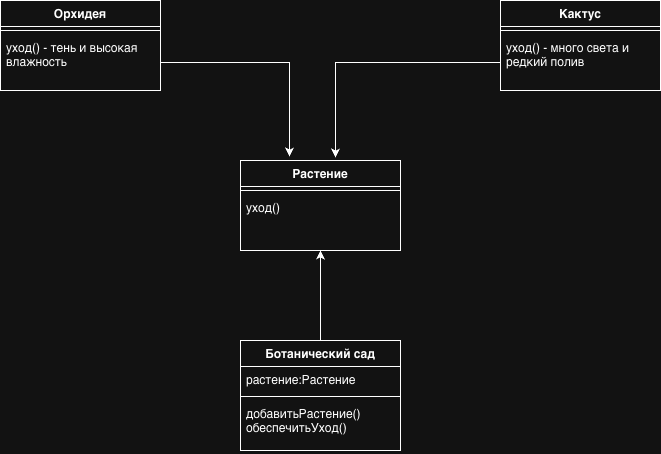

The diagram above was exported from draw.io. Its source (the exported page's mxGraphModel, read from the mxfile embedded in the PNG):
<mxGraphModel dx="1097" dy="588" grid="1" gridSize="10" guides="1" tooltips="1" connect="1" arrows="1" fold="1" page="1" pageScale="1" pageWidth="827" pageHeight="1169" math="0" shadow="0">
  <root>
    <mxCell id="0" />
    <mxCell id="1" parent="0" />
    <mxCell id="Gql10CbWt1VyOPySVEFH-1" parent="1" style="swimlane;fontStyle=1;align=center;verticalAlign=top;childLayout=stackLayout;horizontal=1;startSize=26;horizontalStack=0;resizeParent=1;resizeParentMax=0;resizeLast=0;collapsible=1;marginBottom=0;whiteSpace=wrap;html=1;" value="Растение" vertex="1">
      <mxGeometry height="90" width="160" x="330" y="240" as="geometry" />
    </mxCell>
    <mxCell id="Gql10CbWt1VyOPySVEFH-3" parent="Gql10CbWt1VyOPySVEFH-1" style="line;strokeWidth=1;fillColor=none;align=left;verticalAlign=middle;spacingTop=-1;spacingLeft=3;spacingRight=3;rotatable=0;labelPosition=right;points=[];portConstraint=eastwest;strokeColor=inherit;" value="" vertex="1">
      <mxGeometry height="8" width="160" y="26" as="geometry" />
    </mxCell>
    <mxCell id="Gql10CbWt1VyOPySVEFH-4" parent="Gql10CbWt1VyOPySVEFH-1" style="text;strokeColor=none;fillColor=none;align=left;verticalAlign=top;spacingLeft=4;spacingRight=4;overflow=hidden;rotatable=0;points=[[0,0.5],[1,0.5]];portConstraint=eastwest;whiteSpace=wrap;html=1;" value="уход()" vertex="1">
      <mxGeometry height="56" width="160" y="34" as="geometry" />
    </mxCell>
    <mxCell id="Gql10CbWt1VyOPySVEFH-5" parent="1" style="swimlane;fontStyle=1;align=center;verticalAlign=top;childLayout=stackLayout;horizontal=1;startSize=26;horizontalStack=0;resizeParent=1;resizeParentMax=0;resizeLast=0;collapsible=1;marginBottom=0;whiteSpace=wrap;html=1;" value="Ботанический сад" vertex="1">
      <mxGeometry height="110" width="160" x="330" y="420" as="geometry" />
    </mxCell>
    <mxCell id="Gql10CbWt1VyOPySVEFH-6" parent="Gql10CbWt1VyOPySVEFH-5" style="text;strokeColor=none;fillColor=none;align=left;verticalAlign=top;spacingLeft=4;spacingRight=4;overflow=hidden;rotatable=0;points=[[0,0.5],[1,0.5]];portConstraint=eastwest;whiteSpace=wrap;html=1;" value="растение:Растение" vertex="1">
      <mxGeometry height="26" width="160" y="26" as="geometry" />
    </mxCell>
    <mxCell id="Gql10CbWt1VyOPySVEFH-7" parent="Gql10CbWt1VyOPySVEFH-5" style="line;strokeWidth=1;fillColor=none;align=left;verticalAlign=middle;spacingTop=-1;spacingLeft=3;spacingRight=3;rotatable=0;labelPosition=right;points=[];portConstraint=eastwest;strokeColor=inherit;" value="" vertex="1">
      <mxGeometry height="8" width="160" y="52" as="geometry" />
    </mxCell>
    <mxCell id="Gql10CbWt1VyOPySVEFH-8" parent="Gql10CbWt1VyOPySVEFH-5" style="text;strokeColor=none;fillColor=none;align=left;verticalAlign=top;spacingLeft=4;spacingRight=4;overflow=hidden;rotatable=0;points=[[0,0.5],[1,0.5]];portConstraint=eastwest;whiteSpace=wrap;html=1;" value="добавитьРастение()&lt;div&gt;обеспечитьУход()&lt;/div&gt;" vertex="1">
      <mxGeometry height="50" width="160" y="60" as="geometry" />
    </mxCell>
    <mxCell id="Gql10CbWt1VyOPySVEFH-9" parent="1" style="swimlane;fontStyle=1;align=center;verticalAlign=top;childLayout=stackLayout;horizontal=1;startSize=26;horizontalStack=0;resizeParent=1;resizeParentMax=0;resizeLast=0;collapsible=1;marginBottom=0;whiteSpace=wrap;html=1;" value="Кактус" vertex="1">
      <mxGeometry height="90" width="160" x="590" y="80" as="geometry" />
    </mxCell>
    <mxCell id="Gql10CbWt1VyOPySVEFH-11" parent="Gql10CbWt1VyOPySVEFH-9" style="line;strokeWidth=1;fillColor=none;align=left;verticalAlign=middle;spacingTop=-1;spacingLeft=3;spacingRight=3;rotatable=0;labelPosition=right;points=[];portConstraint=eastwest;strokeColor=inherit;" value="" vertex="1">
      <mxGeometry height="8" width="160" y="26" as="geometry" />
    </mxCell>
    <mxCell id="Gql10CbWt1VyOPySVEFH-12" parent="Gql10CbWt1VyOPySVEFH-9" style="text;strokeColor=none;fillColor=none;align=left;verticalAlign=top;spacingLeft=4;spacingRight=4;overflow=hidden;rotatable=0;points=[[0,0.5],[1,0.5]];portConstraint=eastwest;whiteSpace=wrap;html=1;" value="уход() - много света и редкий полив&amp;nbsp;" vertex="1">
      <mxGeometry height="56" width="160" y="34" as="geometry" />
    </mxCell>
    <mxCell id="Gql10CbWt1VyOPySVEFH-13" parent="1" style="swimlane;fontStyle=1;align=center;verticalAlign=top;childLayout=stackLayout;horizontal=1;startSize=26;horizontalStack=0;resizeParent=1;resizeParentMax=0;resizeLast=0;collapsible=1;marginBottom=0;whiteSpace=wrap;html=1;" value="Орхидея" vertex="1">
      <mxGeometry height="90" width="160" x="90" y="80" as="geometry" />
    </mxCell>
    <mxCell id="Gql10CbWt1VyOPySVEFH-15" parent="Gql10CbWt1VyOPySVEFH-13" style="line;strokeWidth=1;fillColor=none;align=left;verticalAlign=middle;spacingTop=-1;spacingLeft=3;spacingRight=3;rotatable=0;labelPosition=right;points=[];portConstraint=eastwest;strokeColor=inherit;" value="" vertex="1">
      <mxGeometry height="8" width="160" y="26" as="geometry" />
    </mxCell>
    <mxCell id="Gql10CbWt1VyOPySVEFH-16" parent="Gql10CbWt1VyOPySVEFH-13" style="text;strokeColor=none;fillColor=none;align=left;verticalAlign=top;spacingLeft=4;spacingRight=4;overflow=hidden;rotatable=0;points=[[0,0.5],[1,0.5]];portConstraint=eastwest;whiteSpace=wrap;html=1;" value="уход() - тень и высокая влажность" vertex="1">
      <mxGeometry height="56" width="160" y="34" as="geometry" />
    </mxCell>
    <mxCell id="Gql10CbWt1VyOPySVEFH-17" edge="1" parent="1" source="Gql10CbWt1VyOPySVEFH-16" style="edgeStyle=orthogonalEdgeStyle;rounded=0;orthogonalLoop=1;jettySize=auto;html=1;exitX=1;exitY=0.5;exitDx=0;exitDy=0;entryX=0.306;entryY=-0.044;entryDx=0;entryDy=0;entryPerimeter=0;" target="Gql10CbWt1VyOPySVEFH-1">
      <mxGeometry relative="1" as="geometry" />
    </mxCell>
    <mxCell id="Gql10CbWt1VyOPySVEFH-18" edge="1" parent="1" source="Gql10CbWt1VyOPySVEFH-12" style="edgeStyle=orthogonalEdgeStyle;rounded=0;orthogonalLoop=1;jettySize=auto;html=1;exitX=0;exitY=0.5;exitDx=0;exitDy=0;entryX=0.594;entryY=-0.033;entryDx=0;entryDy=0;entryPerimeter=0;" target="Gql10CbWt1VyOPySVEFH-1">
      <mxGeometry relative="1" as="geometry" />
    </mxCell>
    <mxCell id="Gql10CbWt1VyOPySVEFH-19" edge="1" parent="1" source="Gql10CbWt1VyOPySVEFH-5" style="edgeStyle=orthogonalEdgeStyle;rounded=0;orthogonalLoop=1;jettySize=auto;html=1;exitX=0.5;exitY=0;exitDx=0;exitDy=0;entryX=0.5;entryY=1;entryDx=0;entryDy=0;entryPerimeter=0;" target="Gql10CbWt1VyOPySVEFH-4">
      <mxGeometry relative="1" as="geometry" />
    </mxCell>
  </root>
</mxGraphModel>